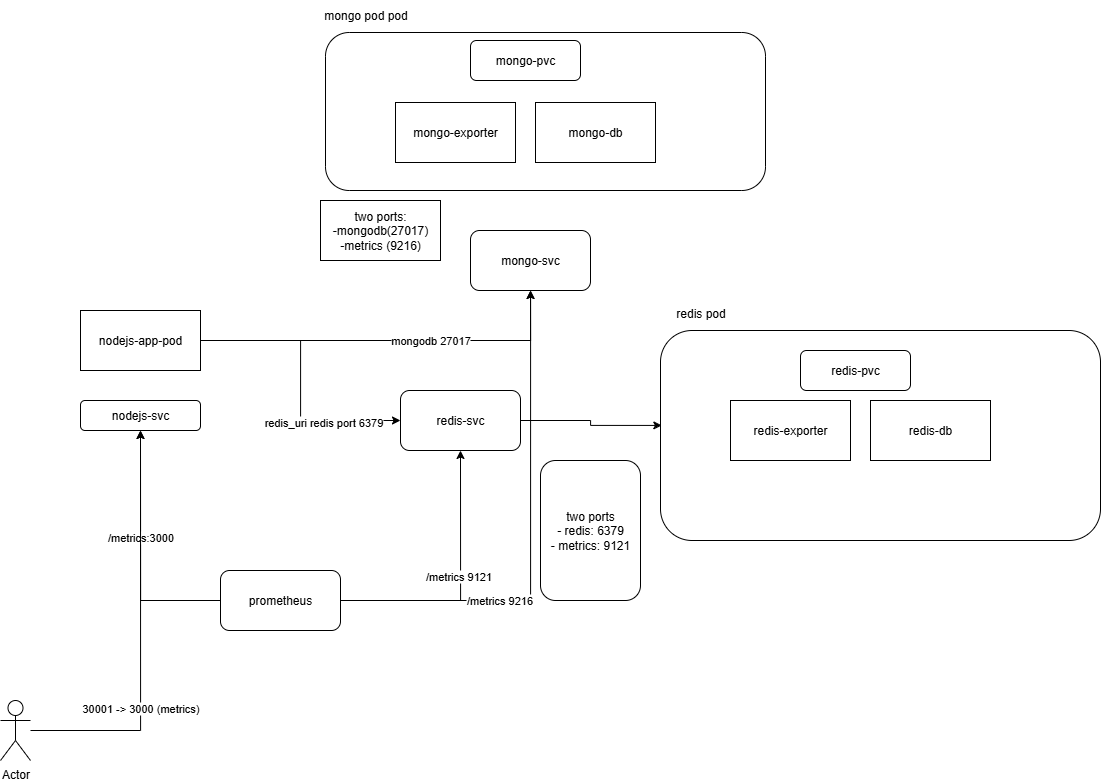

The diagram above was exported from draw.io. Its source (the exported page's mxGraphModel, read from the mxfile embedded in the PNG):
<mxGraphModel dx="1605" dy="784" grid="1" gridSize="10" guides="1" tooltips="1" connect="1" arrows="1" fold="1" page="1" pageScale="1" pageWidth="850" pageHeight="1100" math="0" shadow="0">
  <root>
    <mxCell id="0" />
    <mxCell id="1" parent="0" />
    <mxCell id="WwKgMnpHRAyMZbis3tQ9-1" value="" style="rounded=1;whiteSpace=wrap;html=1;" vertex="1" parent="1">
      <mxGeometry x="890" y="570" width="440" height="210" as="geometry" />
    </mxCell>
    <mxCell id="WwKgMnpHRAyMZbis3tQ9-2" value="redis-db" style="rounded=0;whiteSpace=wrap;html=1;" vertex="1" parent="1">
      <mxGeometry x="1100" y="640" width="120" height="60" as="geometry" />
    </mxCell>
    <mxCell id="WwKgMnpHRAyMZbis3tQ9-3" value="redis-exporter" style="rounded=0;whiteSpace=wrap;html=1;" vertex="1" parent="1">
      <mxGeometry x="960" y="640" width="120" height="60" as="geometry" />
    </mxCell>
    <mxCell id="WwKgMnpHRAyMZbis3tQ9-4" value="redis pod" style="text;html=1;align=center;verticalAlign=middle;resizable=0;points=[];autosize=1;strokeColor=none;fillColor=none;" vertex="1" parent="1">
      <mxGeometry x="895" y="538" width="70" height="30" as="geometry" />
    </mxCell>
    <mxCell id="WwKgMnpHRAyMZbis3tQ9-5" value="redis-svc" style="rounded=1;whiteSpace=wrap;html=1;" vertex="1" parent="1">
      <mxGeometry x="630" y="630" width="120" height="60" as="geometry" />
    </mxCell>
    <mxCell id="WwKgMnpHRAyMZbis3tQ9-6" style="edgeStyle=orthogonalEdgeStyle;rounded=0;orthogonalLoop=1;jettySize=auto;html=1;entryX=0.003;entryY=0.452;entryDx=0;entryDy=0;entryPerimeter=0;" edge="1" parent="1" source="WwKgMnpHRAyMZbis3tQ9-5" target="WwKgMnpHRAyMZbis3tQ9-1">
      <mxGeometry relative="1" as="geometry" />
    </mxCell>
    <mxCell id="WwKgMnpHRAyMZbis3tQ9-7" value="two ports&lt;div&gt;- redis:&amp;nbsp;6379&lt;/div&gt;&lt;div&gt;- metrics:&amp;nbsp;9121&lt;/div&gt;" style="rounded=1;whiteSpace=wrap;html=1;" vertex="1" parent="1">
      <mxGeometry x="770" y="700" width="100" height="140" as="geometry" />
    </mxCell>
    <mxCell id="WwKgMnpHRAyMZbis3tQ9-8" style="edgeStyle=orthogonalEdgeStyle;rounded=0;orthogonalLoop=1;jettySize=auto;html=1;entryX=0.5;entryY=1;entryDx=0;entryDy=0;" edge="1" parent="1" source="WwKgMnpHRAyMZbis3tQ9-14" target="WwKgMnpHRAyMZbis3tQ9-5">
      <mxGeometry relative="1" as="geometry" />
    </mxCell>
    <mxCell id="WwKgMnpHRAyMZbis3tQ9-9" value="/metrics 9121" style="edgeLabel;html=1;align=center;verticalAlign=middle;resizable=0;points=[];" vertex="1" connectable="0" parent="WwKgMnpHRAyMZbis3tQ9-8">
      <mxGeometry x="0.0822" y="3" relative="1" as="geometry">
        <mxPoint as="offset" />
      </mxGeometry>
    </mxCell>
    <mxCell id="WwKgMnpHRAyMZbis3tQ9-10" style="edgeStyle=orthogonalEdgeStyle;rounded=0;orthogonalLoop=1;jettySize=auto;html=1;entryX=0.5;entryY=1;entryDx=0;entryDy=0;" edge="1" parent="1" source="WwKgMnpHRAyMZbis3tQ9-14" target="WwKgMnpHRAyMZbis3tQ9-20">
      <mxGeometry relative="1" as="geometry" />
    </mxCell>
    <mxCell id="WwKgMnpHRAyMZbis3tQ9-11" value="/metrics:3000" style="edgeLabel;html=1;align=center;verticalAlign=middle;resizable=0;points=[];" vertex="1" connectable="0" parent="WwKgMnpHRAyMZbis3tQ9-10">
      <mxGeometry x="0.1482" y="1" relative="1" as="geometry">
        <mxPoint as="offset" />
      </mxGeometry>
    </mxCell>
    <mxCell id="WwKgMnpHRAyMZbis3tQ9-12" style="edgeStyle=orthogonalEdgeStyle;rounded=0;orthogonalLoop=1;jettySize=auto;html=1;" edge="1" parent="1" source="WwKgMnpHRAyMZbis3tQ9-14" target="WwKgMnpHRAyMZbis3tQ9-28">
      <mxGeometry relative="1" as="geometry" />
    </mxCell>
    <mxCell id="WwKgMnpHRAyMZbis3tQ9-13" value="/metrics 9216" style="edgeLabel;html=1;align=center;verticalAlign=middle;resizable=0;points=[];" vertex="1" connectable="0" parent="WwKgMnpHRAyMZbis3tQ9-12">
      <mxGeometry x="-0.3657" y="1" relative="1" as="geometry">
        <mxPoint as="offset" />
      </mxGeometry>
    </mxCell>
    <mxCell id="WwKgMnpHRAyMZbis3tQ9-14" value="prometheus" style="rounded=1;whiteSpace=wrap;html=1;" vertex="1" parent="1">
      <mxGeometry x="450" y="810" width="120" height="60" as="geometry" />
    </mxCell>
    <mxCell id="WwKgMnpHRAyMZbis3tQ9-15" style="edgeStyle=orthogonalEdgeStyle;rounded=0;orthogonalLoop=1;jettySize=auto;html=1;entryX=0;entryY=0.5;entryDx=0;entryDy=0;" edge="1" parent="1" source="WwKgMnpHRAyMZbis3tQ9-19" target="WwKgMnpHRAyMZbis3tQ9-5">
      <mxGeometry relative="1" as="geometry" />
    </mxCell>
    <mxCell id="WwKgMnpHRAyMZbis3tQ9-16" value="redis_uri redis port 6379" style="edgeLabel;html=1;align=center;verticalAlign=middle;resizable=0;points=[];" vertex="1" connectable="0" parent="WwKgMnpHRAyMZbis3tQ9-15">
      <mxGeometry x="0.441" y="-1" relative="1" as="geometry">
        <mxPoint as="offset" />
      </mxGeometry>
    </mxCell>
    <mxCell id="WwKgMnpHRAyMZbis3tQ9-17" style="edgeStyle=orthogonalEdgeStyle;rounded=0;orthogonalLoop=1;jettySize=auto;html=1;entryX=0.5;entryY=1;entryDx=0;entryDy=0;" edge="1" parent="1" source="WwKgMnpHRAyMZbis3tQ9-19" target="WwKgMnpHRAyMZbis3tQ9-28">
      <mxGeometry relative="1" as="geometry" />
    </mxCell>
    <mxCell id="WwKgMnpHRAyMZbis3tQ9-18" value="mongodb 27017" style="edgeLabel;html=1;align=center;verticalAlign=middle;resizable=0;points=[];" vertex="1" connectable="0" parent="WwKgMnpHRAyMZbis3tQ9-17">
      <mxGeometry x="0.2017" y="1" relative="1" as="geometry">
        <mxPoint as="offset" />
      </mxGeometry>
    </mxCell>
    <mxCell id="WwKgMnpHRAyMZbis3tQ9-19" value="nodejs-app-pod" style="rounded=0;whiteSpace=wrap;html=1;" vertex="1" parent="1">
      <mxGeometry x="310" y="550" width="120" height="60" as="geometry" />
    </mxCell>
    <mxCell id="WwKgMnpHRAyMZbis3tQ9-20" value="nodejs-svc" style="rounded=1;whiteSpace=wrap;html=1;" vertex="1" parent="1">
      <mxGeometry x="310" y="640" width="120" height="30" as="geometry" />
    </mxCell>
    <mxCell id="WwKgMnpHRAyMZbis3tQ9-21" style="edgeStyle=orthogonalEdgeStyle;rounded=0;orthogonalLoop=1;jettySize=auto;html=1;entryX=0.5;entryY=1;entryDx=0;entryDy=0;" edge="1" parent="1" source="WwKgMnpHRAyMZbis3tQ9-23" target="WwKgMnpHRAyMZbis3tQ9-20">
      <mxGeometry relative="1" as="geometry" />
    </mxCell>
    <mxCell id="WwKgMnpHRAyMZbis3tQ9-22" value="30001 -&amp;gt; 3000 (metrics)" style="edgeLabel;html=1;align=center;verticalAlign=middle;resizable=0;points=[];" vertex="1" connectable="0" parent="WwKgMnpHRAyMZbis3tQ9-21">
      <mxGeometry x="-0.3544" y="1" relative="1" as="geometry">
        <mxPoint as="offset" />
      </mxGeometry>
    </mxCell>
    <mxCell id="WwKgMnpHRAyMZbis3tQ9-23" value="Actor" style="shape=umlActor;verticalLabelPosition=bottom;verticalAlign=top;html=1;outlineConnect=0;" vertex="1" parent="1">
      <mxGeometry x="230" y="940" width="30" height="60" as="geometry" />
    </mxCell>
    <mxCell id="WwKgMnpHRAyMZbis3tQ9-24" value="" style="rounded=1;whiteSpace=wrap;html=1;" vertex="1" parent="1">
      <mxGeometry x="555" y="272" width="440" height="158" as="geometry" />
    </mxCell>
    <mxCell id="WwKgMnpHRAyMZbis3tQ9-25" value="mongo-db" style="rounded=0;whiteSpace=wrap;html=1;" vertex="1" parent="1">
      <mxGeometry x="765" y="342" width="120" height="60" as="geometry" />
    </mxCell>
    <mxCell id="WwKgMnpHRAyMZbis3tQ9-26" value="mongo-exporter" style="rounded=0;whiteSpace=wrap;html=1;" vertex="1" parent="1">
      <mxGeometry x="625" y="342" width="120" height="60" as="geometry" />
    </mxCell>
    <mxCell id="WwKgMnpHRAyMZbis3tQ9-27" value="mongo pod pod" style="text;html=1;align=center;verticalAlign=middle;resizable=0;points=[];autosize=1;strokeColor=none;fillColor=none;" vertex="1" parent="1">
      <mxGeometry x="540" y="240" width="110" height="30" as="geometry" />
    </mxCell>
    <mxCell id="WwKgMnpHRAyMZbis3tQ9-28" value="mongo-svc" style="rounded=1;whiteSpace=wrap;html=1;" vertex="1" parent="1">
      <mxGeometry x="700" y="470" width="120" height="60" as="geometry" />
    </mxCell>
    <mxCell id="WwKgMnpHRAyMZbis3tQ9-29" value="two ports:&lt;div&gt;-mongodb(27017)&lt;/div&gt;&lt;div&gt;-metrics (9216)&lt;/div&gt;" style="rounded=0;whiteSpace=wrap;html=1;" vertex="1" parent="1">
      <mxGeometry x="550" y="440" width="120" height="60" as="geometry" />
    </mxCell>
    <mxCell id="WwKgMnpHRAyMZbis3tQ9-30" value="mongo-pvc" style="rounded=1;whiteSpace=wrap;html=1;" vertex="1" parent="1">
      <mxGeometry x="700" y="280" width="110" height="40" as="geometry" />
    </mxCell>
    <mxCell id="WwKgMnpHRAyMZbis3tQ9-31" value="redis-pvc" style="rounded=1;whiteSpace=wrap;html=1;" vertex="1" parent="1">
      <mxGeometry x="1030" y="590" width="110" height="40" as="geometry" />
    </mxCell>
  </root>
</mxGraphModel>